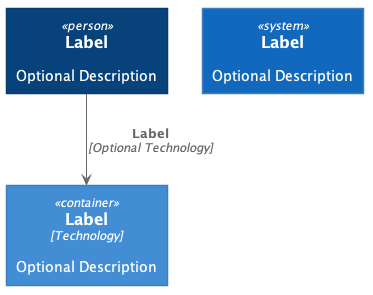

The diagram above was rendered by PlantUML. Its source (embedded in the PNG):
@startuml C4_Elements





skinparam defaultTextAlignment center

skinparam wrapWidth 200
skinparam maxMessageSize 150

skinparam rectangle {
    StereotypeFontSize 12
    shadowing false
}

skinparam database {
    StereotypeFontSize 12
    shadowing false
}

skinparam Arrow {
    Color #666666
    FontColor #666666
    FontSize 12
}

skinparam rectangle<<boundary>> {
    Shadowing false
    StereotypeFontSize 0
    FontColor #444444
    BorderColor #444444
    BorderStyle dashed
}






















skinparam rectangle<<person>> {
    StereotypeFontColor #FFFFFF
    FontColor #FFFFFF
    BackgroundColor #08427B
    BorderColor #073B6F
}

skinparam rectangle<<external_person>> {
    StereotypeFontColor #FFFFFF
    FontColor #FFFFFF
    BackgroundColor #686868
    BorderColor #8A8A8A
}

skinparam rectangle<<system>> {
    StereotypeFontColor #FFFFFF
    FontColor #FFFFFF
    BackgroundColor #1168BD
    BorderColor #3C7FC0
}

skinparam rectangle<<external_system>> {
    StereotypeFontColor #FFFFFF
    FontColor #FFFFFF
    BackgroundColor #999999
    BorderColor #8A8A8A
}

skinparam database<<system>> {
    StereotypeFontColor #FFFFFF
    FontColor #FFFFFF
    BackgroundColor #1168BD
    BorderColor #3C7FC0
}

skinparam database<<external_system>> {
    StereotypeFontColor #FFFFFF
    FontColor #FFFFFF
    BackgroundColor #999999
    BorderColor #8A8A8A
}
















skinparam rectangle<<container>> {
    StereotypeFontColor #FFFFFF
    FontColor #FFFFFF
    BackgroundColor #438DD5
    BorderColor #3C7FC0
}

skinparam database<<container>> {
    StereotypeFontColor #FFFFFF
    FontColor #FFFFFF
    BackgroundColor #438DD5
    BorderColor #3C7FC0
}








rectangle "==Label\n\n Optional Description" <<person>> as personAlias
rectangle "==Label\n//<size:12>[Technology]</size>//\n\n Optional Description" <<container>> as containerAlias
rectangle "==Label\n\n Optional Description" <<system>> as systemAlias

personAlias --> containerAlias : "===Label\n//<size:12>[Optional Technology]</size>//"
@enduml